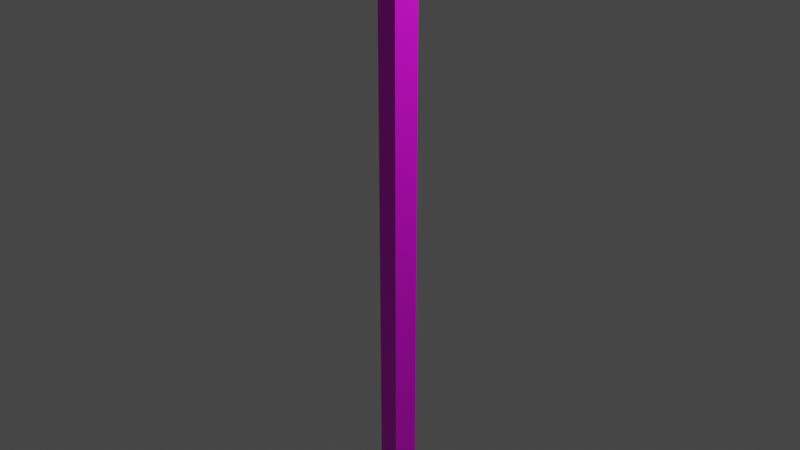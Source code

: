 # Source: Wire.blend  (saved by Blender 3.6.11; exported with 4.5.12 LTS)
import bpy
from mathutils import Matrix  # noqa: F401  (used for matrix-valued properties, if any)

bpy.ops.wm.read_factory_settings(use_empty=True)
scene = bpy.context.scene
scene.name = 'Scene'

# ---- collections
col_collection = bpy.data.collections.new('Collection'); scene.collection.children.link(col_collection)

# ---- images (referenced by path relative to the original .blend; pixels are not part of the script)
import os
ASSET_DIR = os.environ.get("B2B_ASSET_DIR", "")  # directory of the original .blend (textures are referenced by path, not embedded)
HERE = os.path.dirname(os.path.abspath(__file__))  # packed textures are extracted next to this script under _unpacked/

def load_image(name, relpath, width, height, colorspace="sRGB"):
    """Load a texture the original file referenced (path relative to the .blend, or extracted next to this script)."""
    p = next((c for c in (os.path.join(HERE, relpath), os.path.join(ASSET_DIR, relpath)) if relpath and os.path.exists(c)), "")
    if p:
        img = bpy.data.images.load(p, check_existing=True)
        img.name = name
    else:  # same state as the original file: an image datablock whose file is absent (Cycles renders it pink)
        img = bpy.data.images.new(name, width, height)
        img.source = "FILE"
        img.filepath = "//" + (relpath or name)
    img.colorspace_settings.name = colorspace
    return img
img_wire_png = load_image('wire.png', 'wire.png', 1024, 1024, 'sRGB')

# ---- materials (node trees are filled in below, after node groups)
mat_material_001 = bpy.data.materials.new('Material.001')
mat_material_001.use_transparent_shadow = False

# ---- material node trees
mat_material_001.use_nodes = True; mat_material_001.node_tree.nodes.clear()
_N = mat_material_001.node_tree.nodes; _L = mat_material_001.node_tree.links
n0 = _N.new('ShaderNodeBsdfPrincipled'); n0.name = 'Principled BSDF'; n0.location = (10, 300)
n0.distribution = 'GGX'
n0.subsurface_method = 'RANDOM_WALK_SKIN'
n0.inputs[3].default_value = 1.45
n0.inputs[27].default_value = (0.0, 0.0, 0.0, 1.0)
n0.inputs[28].default_value = 1.0
n1 = _N.new('ShaderNodeOutputMaterial'); n1.name = 'Material Output'; n1.location = (300, 300)
n2 = _N.new('ShaderNodeTexImage'); n2.name = 'Image Texture'; n2.location = (-485, 139)
n2.image = img_wire_png
_L.new(n0.outputs[0], n1.inputs[0])
_L.new(n2.outputs[0], n0.inputs[0])
n1.is_active_output = True

# ---- world
world_world = bpy.data.worlds.new('World'); scene.world = world_world
world_world.use_nodes = True; world_world.node_tree.nodes.clear()
_N = world_world.node_tree.nodes; _L = world_world.node_tree.links
n0 = _N.new('ShaderNodeOutputWorld'); n0.name = 'World Output'; n0.location = (300, 300)
n1 = _N.new('ShaderNodeBackground'); n1.name = 'Background'; n1.location = (10, 300)
n1.inputs[0].default_value = (0.05088, 0.05088, 0.05088, 1.0)
_L.new(n1.outputs[0], n0.inputs[0])
n0.is_active_output = True
world_world.color = (0.05088, 0.05088, 0.05088)
world_world.use_sun_shadow = False
world_world.sun_shadow_jitter_overblur = 0.0

# ---- cameras
cam_camera = bpy.data.cameras.new('Camera')
cam_camera.clip_end = 100.0
cam_camera.ortho_scale = 7.314

# ---- lights
light_light = bpy.data.lights.new('Light', 'POINT')
light_light.transmission_factor = 0.0
light_light.energy = 1000.0
light_light.shadow_soft_size = 0.1
light_light.shadow_maximum_resolution = 0.006
light_light.use_absolute_resolution = True

# ---- meshes
me_cylinder = bpy.data.meshes.new('Cylinder')
me_cylinder.from_pydata([(0.0, 0.2, -4.0), (0.0, 0.2, 4.0), (0.1902, 0.0618, -4.0), (0.1902, 0.0618, 4.0), (0.1176, -0.1618, -4.0), (0.1176, -0.1618, 4.0), (-0.1176, -0.1618, -4.0), (-0.1176, -0.1618, 4.0), (-0.1902, 0.0618, -4.0), (-0.1902, 0.0618, 4.0), (0.0, 0.2, -3.619), (0.0, 0.2, -3.238), (0.0, 0.2, -2.857), (0.0, 0.2, -2.476), (0.0, 0.2, -2.095), (0.0, 0.2, -1.714), (0.0, 0.2, -1.333), (0.0, 0.2, -0.9524), (0.0, 0.2, -0.5714), (0.0, 0.2, -0.1905), (0.0, 0.2, 0.1905), (0.0, 0.2, 0.5714), (0.0, 0.2, 0.9524), (0.0, 0.2, 1.333), (0.0, 0.2, 1.714), (0.0, 0.2, 2.095), (0.0, 0.2, 2.476), (0.0, 0.2, 2.857), (0.0, 0.2, 3.238), (0.0, 0.2, 3.619), (0.1902, 0.0618, 3.619), (0.1902, 0.0618, 3.238), (0.1902, 0.0618, 2.857), (0.1902, 0.0618, 2.476), (0.1902, 0.0618, 2.095), (0.1902, 0.0618, 1.714), (0.1902, 0.0618, 1.333), (0.1902, 0.0618, 0.9524), (0.1902, 0.0618, 0.5714), (0.1902, 0.0618, 0.1905), (0.1902, 0.0618, -0.1905), (0.1902, 0.0618, -0.5714), (0.1902, 0.0618, -0.9524), (0.1902, 0.0618, -1.333), (0.1902, 0.0618, -1.714), (0.1902, 0.0618, -2.095), (0.1902, 0.0618, -2.476), (0.1902, 0.0618, -2.857), (0.1902, 0.0618, -3.238), (0.1902, 0.0618, -3.619), (0.1176, -0.1618, 3.619), (0.1176, -0.1618, 3.238), (0.1176, -0.1618, 2.857), (0.1176, -0.1618, 2.476), (0.1176, -0.1618, 2.095), (0.1176, -0.1618, 1.714), (0.1176, -0.1618, 1.333), (0.1176, -0.1618, 0.9524), (0.1176, -0.1618, 0.5714), (0.1176, -0.1618, 0.1905), (0.1176, -0.1618, -0.1905), (0.1176, -0.1618, -0.5714), (0.1176, -0.1618, -0.9524), (0.1176, -0.1618, -1.333), (0.1176, -0.1618, -1.714), (0.1176, -0.1618, -2.095), (0.1176, -0.1618, -2.476), (0.1176, -0.1618, -2.857), (0.1176, -0.1618, -3.238), (0.1176, -0.1618, -3.619), (-0.1176, -0.1618, 3.619), (-0.1176, -0.1618, 3.238), (-0.1176, -0.1618, 2.857), (-0.1176, -0.1618, 2.476), (-0.1176, -0.1618, 2.095), (-0.1176, -0.1618, 1.714), (-0.1176, -0.1618, 1.333), (-0.1176, -0.1618, 0.9524), (-0.1176, -0.1618, 0.5714), (-0.1176, -0.1618, 0.1905), (-0.1176, -0.1618, -0.1905), (-0.1176, -0.1618, -0.5714), (-0.1176, -0.1618, -0.9524), (-0.1176, -0.1618, -1.333), (-0.1176, -0.1618, -1.714), (-0.1176, -0.1618, -2.095), (-0.1176, -0.1618, -2.476), (-0.1176, -0.1618, -2.857), (-0.1176, -0.1618, -3.238), (-0.1176, -0.1618, -3.619), (-0.1902, 0.0618, 3.619), (-0.1902, 0.0618, 3.238), (-0.1902, 0.0618, 2.857), (-0.1902, 0.0618, 2.476), (-0.1902, 0.0618, 2.095), (-0.1902, 0.0618, 1.714), (-0.1902, 0.0618, 1.333), (-0.1902, 0.0618, 0.9524), (-0.1902, 0.0618, 0.5714), (-0.1902, 0.0618, 0.1905), (-0.1902, 0.0618, -0.1905), (-0.1902, 0.0618, -0.5714), (-0.1902, 0.0618, -0.9524), (-0.1902, 0.0618, -1.333), (-0.1902, 0.0618, -1.714), (-0.1902, 0.0618, -2.095), (-0.1902, 0.0618, -2.476), (-0.1902, 0.0618, -2.857), (-0.1902, 0.0618, -3.238), (-0.1902, 0.0618, -3.619)], [], [(29, 1, 3, 30), (30, 3, 5, 50), (50, 5, 7, 70), (70, 7, 9, 90), (90, 9, 1, 29), (8, 109, 10, 0), (109, 108, 11, 10), (108, 107, 12, 11), (107, 106, 13, 12), (106, 105, 14, 13), (105, 104, 15, 14), (104, 103, 16, 15), (103, 102, 17, 16), (102, 101, 18, 17), (101, 100, 19, 18), (100, 99, 20, 19), (99, 98, 21, 20), (98, 97, 22, 21), (97, 96, 23, 22), (96, 95, 24, 23), (95, 94, 25, 24), (94, 93, 26, 25), (93, 92, 27, 26), (92, 91, 28, 27), (91, 90, 29, 28), (6, 89, 109, 8), (89, 88, 108, 109), (88, 87, 107, 108), (87, 86, 106, 107), (86, 85, 105, 106), (85, 84, 104, 105), (84, 83, 103, 104), (83, 82, 102, 103), (82, 81, 101, 102), (81, 80, 100, 101), (80, 79, 99, 100), (79, 78, 98, 99), (78, 77, 97, 98), (77, 76, 96, 97), (76, 75, 95, 96), (75, 74, 94, 95), (74, 73, 93, 94), (73, 72, 92, 93), (72, 71, 91, 92), (71, 70, 90, 91), (4, 69, 89, 6), (69, 68, 88, 89), (68, 67, 87, 88), (67, 66, 86, 87), (66, 65, 85, 86), (65, 64, 84, 85), (64, 63, 83, 84), (63, 62, 82, 83), (62, 61, 81, 82), (61, 60, 80, 81), (60, 59, 79, 80), (59, 58, 78, 79), (58, 57, 77, 78), (57, 56, 76, 77), (56, 55, 75, 76), (55, 54, 74, 75), (54, 53, 73, 74), (53, 52, 72, 73), (52, 51, 71, 72), (51, 50, 70, 71), (2, 49, 69, 4), (49, 48, 68, 69), (48, 47, 67, 68), (47, 46, 66, 67), (46, 45, 65, 66), (45, 44, 64, 65), (44, 43, 63, 64), (43, 42, 62, 63), (42, 41, 61, 62), (41, 40, 60, 61), (40, 39, 59, 60), (39, 38, 58, 59), (38, 37, 57, 58), (37, 36, 56, 57), (36, 35, 55, 56), (35, 34, 54, 55), (34, 33, 53, 54), (33, 32, 52, 53), (32, 31, 51, 52), (31, 30, 50, 51), (0, 10, 49, 2), (10, 11, 48, 49), (11, 12, 47, 48), (12, 13, 46, 47), (13, 14, 45, 46), (14, 15, 44, 45), (15, 16, 43, 44), (16, 17, 42, 43), (17, 18, 41, 42), (18, 19, 40, 41), (19, 20, 39, 40), (20, 21, 38, 39), (21, 22, 37, 38), (22, 23, 36, 37), (23, 24, 35, 36), (24, 25, 34, 35), (25, 26, 33, 34), (26, 27, 32, 33), (27, 28, 31, 32), (28, 29, 30, 31)])
_uv = me_cylinder.uv_layers.new(name='UVMap')
_uv.uv.foreach_set('vector', [1.0, 0.9524, 1.0, 1.0, 0.8, 1.0, 0.8, 0.9524, 0.8, 0.9524, 0.8, 1.0, 0.6, 1.0, 0.6, 0.9524, 0.6, 0.9524, 0.6, 1.0, 0.4, 1.0, 0.4, 0.9524, 0.4, 0.9524, 0.4, 1.0, 0.2, 1.0, 0.2, 0.9524, 0.2, 0.9524, 0.2, 1.0, 2.98e-08, 1.0, 2.98e-08, 0.9524, 0.2, 0.0, 0.2, 0.04762, 2.98e-08, 0.04762, 2.98e-08, 0.0, 0.2, 0.04762, 0.2, 0.09524, 2.98e-08, 0.09524, 2.98e-08, 0.04762, 0.2, 0.09524, 0.2, 0.1429, 2.98e-08, 0.1429, 2.98e-08, 0.09524, 0.2, 0.1429, 0.2, 0.1905, 2.98e-08, 0.1905, 2.98e-08, 0.1429, 0.2, 0.1905, 0.2, 0.2381, 2.98e-08, 0.2381, 2.98e-08, 0.1905, 0.2, 0.2381, 0.2, 0.2857, 2.98e-08, 0.2857, 2.98e-08, 0.2381, 0.2, 0.2857, 0.2, 0.3333, 2.98e-08, 0.3333, 2.98e-08, 0.2857, 0.2, 0.3333, 0.2, 0.381, 2.98e-08, 0.381, 2.98e-08, 0.3333, 0.2, 0.381, 0.2, 0.4286, 2.98e-08, 0.4286, 2.98e-08, 0.381, 0.2, 0.4286, 0.2, 0.4762, 2.98e-08, 0.4762, 2.98e-08, 0.4286, 0.2, 0.4762, 0.2, 0.5238, 2.98e-08, 0.5238, 2.98e-08, 0.4762, 0.2, 0.5238, 0.2, 0.5714, 2.98e-08, 0.5714, 2.98e-08, 0.5238, 0.2, 0.5714, 0.2, 0.619, 2.98e-08, 0.619, 2.98e-08, 0.5714, 0.2, 0.619, 0.2, 0.6667, 2.98e-08, 0.6667, 2.98e-08, 0.619, 0.2, 0.6667, 0.2, 0.7143, 2.98e-08, 0.7143, 2.98e-08, 0.6667, 0.2, 0.7143, 0.2, 0.7619, 2.98e-08, 0.7619, 2.98e-08, 0.7143, 0.2, 0.7619, 0.2, 0.8095, 2.98e-08, 0.8095, 2.98e-08, 0.7619, 0.2, 0.8095, 0.2, 0.8571, 2.98e-08, 0.8571, 2.98e-08, 0.8095, 0.2, 0.8571, 0.2, 0.9048, 2.98e-08, 0.9048, 2.98e-08, 0.8571, 0.2, 0.9048, 0.2, 0.9524, 2.98e-08, 0.9524, 2.98e-08, 0.9048, 0.4, 0.0, 0.4, 0.04762, 0.2, 0.04762, 0.2, 0.0, 0.4, 0.04762, 0.4, 0.09524, 0.2, 0.09524, 0.2, 0.04762, 0.4, 0.09524, 0.4, 0.1429, 0.2, 0.1429, 0.2, 0.09524, 0.4, 0.1429, 0.4, 0.1905, 0.2, 0.1905, 0.2, 0.1429, 0.4, 0.1905, 0.4, 0.2381, 0.2, 0.2381, 0.2, 0.1905, 0.4, 0.2381, 0.4, 0.2857, 0.2, 0.2857, 0.2, 0.2381, 0.4, 0.2857, 0.4, 0.3333, 0.2, 0.3333, 0.2, 0.2857, 0.4, 0.3333, 0.4, 0.381, 0.2, 0.381, 0.2, 0.3333, 0.4, 0.381, 0.4, 0.4286, 0.2, 0.4286, 0.2, 0.381, 0.4, 0.4286, 0.4, 0.4762, 0.2, 0.4762, 0.2, 0.4286, 0.4, 0.4762, 0.4, 0.5238, 0.2, 0.5238, 0.2, 0.4762, 0.4, 0.5238, 0.4, 0.5714, 0.2, 0.5714, 0.2, 0.5238, 0.4, 0.5714, 0.4, 0.619, 0.2, 0.619, 0.2, 0.5714, 0.4, 0.619, 0.4, 0.6667, 0.2, 0.6667, 0.2, 0.619, 0.4, 0.6667, 0.4, 0.7143, 0.2, 0.7143, 0.2, 0.6667, 0.4, 0.7143, 0.4, 0.7619, 0.2, 0.7619, 0.2, 0.7143, 0.4, 0.7619, 0.4, 0.8095, 0.2, 0.8095, 0.2, 0.7619, 0.4, 0.8095, 0.4, 0.8571, 0.2, 0.8571, 0.2, 0.8095, 0.4, 0.8571, 0.4, 0.9048, 0.2, 0.9048, 0.2, 0.8571, 0.4, 0.9048, 0.4, 0.9524, 0.2, 0.9524, 0.2, 0.9048, 0.6, 0.0, 0.6, 0.04762, 0.4, 0.04762, 0.4, 0.0, 0.6, 0.04762, 0.6, 0.09524, 0.4, 0.09524, 0.4, 0.04762, 0.6, 0.09524, 0.6, 0.1429, 0.4, 0.1429, 0.4, 0.09524, 0.6, 0.1429, 0.6, 0.1905, 0.4, 0.1905, 0.4, 0.1429, 0.6, 0.1905, 0.6, 0.2381, 0.4, 0.2381, 0.4, 0.1905, 0.6, 0.2381, 0.6, 0.2857, 0.4, 0.2857, 0.4, 0.2381, 0.6, 0.2857, 0.6, 0.3333, 0.4, 0.3333, 0.4, 0.2857, 0.6, 0.3333, 0.6, 0.381, 0.4, 0.381, 0.4, 0.3333, 0.6, 0.381, 0.6, 0.4286, 0.4, 0.4286, 0.4, 0.381, 0.6, 0.4286, 0.6, 0.4762, 0.4, 0.4762, 0.4, 0.4286, 0.6, 0.4762, 0.6, 0.5238, 0.4, 0.5238, 0.4, 0.4762, 0.6, 0.5238, 0.6, 0.5714, 0.4, 0.5714, 0.4, 0.5238, 0.6, 0.5714, 0.6, 0.619, 0.4, 0.619, 0.4, 0.5714, 0.6, 0.619, 0.6, 0.6667, 0.4, 0.6667, 0.4, 0.619, 0.6, 0.6667, 0.6, 0.7143, 0.4, 0.7143, 0.4, 0.6667, 0.6, 0.7143, 0.6, 0.7619, 0.4, 0.7619, 0.4, 0.7143, 0.6, 0.7619, 0.6, 0.8095, 0.4, 0.8095, 0.4, 0.7619, 0.6, 0.8095, 0.6, 0.8571, 0.4, 0.8571, 0.4, 0.8095, 0.6, 0.8571, 0.6, 0.9048, 0.4, 0.9048, 0.4, 0.8571, 0.6, 0.9048, 0.6, 0.9524, 0.4, 0.9524, 0.4, 0.9048, 0.8, 0.0, 0.8, 0.04762, 0.6, 0.04762, 0.6, 0.0, 0.8, 0.04762, 0.8, 0.09524, 0.6, 0.09524, 0.6, 0.04762, 0.8, 0.09524, 0.8, 0.1429, 0.6, 0.1429, 0.6, 0.09524, 0.8, 0.1429, 0.8, 0.1905, 0.6, 0.1905, 0.6, 0.1429, 0.8, 0.1905, 0.8, 0.2381, 0.6, 0.2381, 0.6, 0.1905, 0.8, 0.2381, 0.8, 0.2857, 0.6, 0.2857, 0.6, 0.2381, 0.8, 0.2857, 0.8, 0.3333, 0.6, 0.3333, 0.6, 0.2857, 0.8, 0.3333, 0.8, 0.381, 0.6, 0.381, 0.6, 0.3333, 0.8, 0.381, 0.8, 0.4286, 0.6, 0.4286, 0.6, 0.381, 0.8, 0.4286, 0.8, 0.4762, 0.6, 0.4762, 0.6, 0.4286, 0.8, 0.4762, 0.8, 0.5238, 0.6, 0.5238, 0.6, 0.4762, 0.8, 0.5238, 0.8, 0.5714, 0.6, 0.5714, 0.6, 0.5238, 0.8, 0.5714, 0.8, 0.619, 0.6, 0.619, 0.6, 0.5714, 0.8, 0.619, 0.8, 0.6667, 0.6, 0.6667, 0.6, 0.619, 0.8, 0.6667, 0.8, 0.7143, 0.6, 0.7143, 0.6, 0.6667, 0.8, 0.7143, 0.8, 0.7619, 0.6, 0.7619, 0.6, 0.7143, 0.8, 0.7619, 0.8, 0.8095, 0.6, 0.8095, 0.6, 0.7619, 0.8, 0.8095, 0.8, 0.8571, 0.6, 0.8571, 0.6, 0.8095, 0.8, 0.8571, 0.8, 0.9048, 0.6, 0.9048, 0.6, 0.8571, 0.8, 0.9048, 0.8, 0.9524, 0.6, 0.9524, 0.6, 0.9048, 1.0, 0.0, 1.0, 0.04762, 0.8, 0.04762, 0.8, 0.0, 1.0, 0.04762, 1.0, 0.09524, 0.8, 0.09524, 0.8, 0.04762, 1.0, 0.09524, 1.0, 0.1429, 0.8, 0.1429, 0.8, 0.09524, 1.0, 0.1429, 1.0, 0.1905, 0.8, 0.1905, 0.8, 0.1429, 1.0, 0.1905, 1.0, 0.2381, 0.8, 0.2381, 0.8, 0.1905, 1.0, 0.2381, 1.0, 0.2857, 0.8, 0.2857, 0.8, 0.2381, 1.0, 0.2857, 1.0, 0.3333, 0.8, 0.3333, 0.8, 0.2857, 1.0, 0.3333, 1.0, 0.381, 0.8, 0.381, 0.8, 0.3333, 1.0, 0.381, 1.0, 0.4286, 0.8, 0.4286, 0.8, 0.381, 1.0, 0.4286, 1.0, 0.4762, 0.8, 0.4762, 0.8, 0.4286, 1.0, 0.4762, 1.0, 0.5238, 0.8, 0.5238, 0.8, 0.4762, 1.0, 0.5238, 1.0, 0.5714, 0.8, 0.5714, 0.8, 0.5238, 1.0, 0.5714, 1.0, 0.619, 0.8, 0.619, 0.8, 0.5714, 1.0, 0.619, 1.0, 0.6667, 0.8, 0.6667, 0.8, 0.619, 1.0, 0.6667, 1.0, 0.7143, 0.8, 0.7143, 0.8, 0.6667, 1.0, 0.7143, 1.0, 0.7619, 0.8, 0.7619, 0.8, 0.7143, 1.0, 0.7619, 1.0, 0.8095, 0.8, 0.8095, 0.8, 0.7619, 1.0, 0.8095, 1.0, 0.8571, 0.8, 0.8571, 0.8, 0.8095, 1.0, 0.8571, 1.0, 0.9048, 0.8, 0.9048, 0.8, 0.8571, 1.0, 0.9048, 1.0, 0.9524, 0.8, 0.9524, 0.8, 0.9048])
me_cylinder.materials.append(mat_material_001)
me_cylinder.update()
arm_armature = bpy.data.armatures.new('Armature')  # bones are not reproduced

# ---- objects
ob_light = bpy.data.objects.new('Light', light_light)
ob_camera = bpy.data.objects.new('Camera', cam_camera)
ob_wiremesh = bpy.data.objects.new('WireMesh', me_cylinder)
ob_wire = bpy.data.objects.new('Wire', arm_armature)

# ---- transforms, parenting, visibility, modifiers, constraints
ob_light.location = (4.076, 1.005, 5.904)
ob_light.rotation_euler = (0.6503, 0.05522, 1.866)
ob_light.lock_rotations_4d = False
ob_light.empty_display_type = 'ARROWS'
ob_light.color = (0.0, 0.0, 0.0, 0.0)
ob_light.lineart.crease_threshold = 0.0
ob_camera.location = (7.359, -6.926, 4.958)
ob_camera.rotation_euler = (1.109, 0.0, 0.8149)
ob_camera.lock_rotations_4d = False
ob_camera.empty_display_type = 'ARROWS'
ob_camera.color = (0.0, 0.0, 0.0, 0.0)
ob_camera.display_type = 'WIRE'
ob_camera.lineart.crease_threshold = 0.0
ob_wiremesh.parent = ob_wire
ob_wiremesh.matrix_parent_inverse = Matrix(((1.0, -0.0, 0.0, -0.0), (-0.0, 1.0, -0.0, 0.0), (0.0, -0.0, 1.0, 4.0), (-0.0, 0.0, -0.0, 1.0)))
ob_wiremesh.location = (0.0, 0.0, 0.0)
_vg = ob_wiremesh.vertex_groups.new(name='WirePart1')
for _i, _w in zip([0, 2, 4, 6, 8, 10, 11, 12, 13, 46, 47, 48, 49, 66, 67, 68, 69, 86, 87, 88, 89, 106, 107, 108, 109], [1.0, 1.0, 1.0, 1.0, 1.0, 0.9998, 0.9965, 0.9427, 0.05725, 0.05725, 0.9427, 0.9965, 0.9998, 0.05725, 0.9427, 0.9965, 0.9998, 0.05725, 0.9427, 0.9965, 0.9998, 0.05725, 0.9427, 0.9965, 0.9998]): _vg.add([_i], _w, 'REPLACE')
_vg = ob_wiremesh.vertex_groups.new(name='WirePart2')
for _i, _w in zip([12, 13, 14, 15, 16, 17, 42, 43, 44, 45, 46, 47, 62, 63, 64, 65, 66, 67, 82, 83, 84, 85, 86, 87, 102, 103, 104, 105, 106, 107], [0.05725, 0.9426, 0.9947, 0.9694, 0.5, 0.01073, 0.01073, 0.5, 0.9694, 0.9947, 0.9426, 0.05725, 0.01073, 0.5, 0.9694, 0.9947, 0.9426, 0.05725, 0.01073, 0.5, 0.9694, 0.9947, 0.9426, 0.05725, 0.01073, 0.5, 0.9694, 0.9947, 0.9426, 0.05725]): _vg.add([_i], _w, 'REPLACE')
_vg = ob_wiremesh.vertex_groups.new(name='WirePart3')
for _i, _w in zip([15, 16, 17, 18, 19, 20, 39, 40, 41, 42, 43, 44, 59, 60, 61, 62, 63, 64, 79, 80, 81, 82, 83, 84, 99, 100, 101, 102, 103, 104], [0.01073, 0.5, 0.9694, 0.9947, 0.9426, 0.05725, 0.05725, 0.9426, 0.9947, 0.9694, 0.5, 0.01073, 0.05725, 0.9426, 0.9947, 0.9694, 0.5, 0.01073, 0.05725, 0.9426, 0.9947, 0.9694, 0.5, 0.01073, 0.05725, 0.9426, 0.9947, 0.9694, 0.5, 0.01073]): _vg.add([_i], _w, 'REPLACE')
_vg = ob_wiremesh.vertex_groups.new(name='WirePart4')
for _i, _w in zip([19, 20, 21, 22, 23, 24, 35, 36, 37, 38, 39, 40, 55, 56, 57, 58, 59, 60, 75, 76, 77, 78, 79, 80, 95, 96, 97, 98, 99, 100], [0.05725, 0.9426, 0.9947, 0.9694, 0.5, 0.01073, 0.01073, 0.5, 0.9694, 0.9947, 0.9426, 0.05725, 0.01073, 0.5, 0.9694, 0.9947, 0.9426, 0.05725, 0.01073, 0.5, 0.9694, 0.9947, 0.9426, 0.05725, 0.01073, 0.5, 0.9694, 0.9947, 0.9426, 0.05725]): _vg.add([_i], _w, 'REPLACE')
_vg = ob_wiremesh.vertex_groups.new(name='WirePart5')
for _i, _w in zip([22, 23, 24, 25, 26, 27, 32, 33, 34, 35, 36, 37, 52, 53, 54, 55, 56, 57, 72, 73, 74, 75, 76, 77, 92, 93, 94, 95, 96, 97], [0.01073, 0.5, 0.9694, 0.9947, 0.9426, 0.05725, 0.05725, 0.9426, 0.9947, 0.9694, 0.5, 0.01073, 0.05725, 0.9426, 0.9947, 0.9694, 0.5, 0.01073, 0.05725, 0.9426, 0.9947, 0.9694, 0.5, 0.01073, 0.05725, 0.9426, 0.9947, 0.9694, 0.5, 0.01073]): _vg.add([_i], _w, 'REPLACE')
_vg = ob_wiremesh.vertex_groups.new(name='Bone.001')
for _i, _w in zip([1, 3, 5, 7, 9, 26, 27, 28, 29, 30, 31, 32, 33, 50, 51, 52, 53, 70, 71, 72, 73, 90, 91, 92, 93], [1.0, 1.0, 1.0, 1.0, 1.0, 0.05725, 0.9427, 0.9965, 0.9998, 0.9998, 0.9965, 0.9427, 0.05725, 0.9998, 0.9965, 0.9427, 0.05725, 0.9998, 0.9965, 0.9427, 0.05725, 0.9998, 0.9965, 0.9427, 0.05725]): _vg.add([_i], _w, 'REPLACE')
_m = ob_wiremesh.modifiers.new('Armature', 'ARMATURE')
_m.object = ob_wire
ob_wire.location = (0.0, 0.0, -4.0)

# ---- collection membership
col_collection.objects.link(ob_light)
col_collection.objects.link(ob_camera)
col_collection.objects.link(ob_wiremesh)
col_collection.objects.link(ob_wire)

# ---- scene / render settings (as saved in the file)
scene.camera = ob_camera
scene.frame_start = 1; scene.frame_end = 250; scene.frame_set(0)
scene.render.engine = 'BLENDER_EEVEE_NEXT'
scene.cycles.sampling_pattern = 'TABULATED_SOBOL'
scene.view_settings.view_transform = 'Filmic'
bpy.context.view_layer.update()
